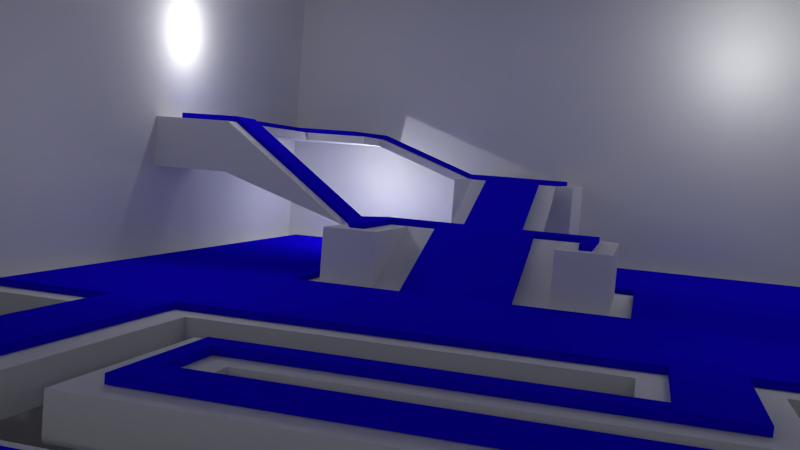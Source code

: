 # Source: test_map2.blend  (saved by Blender 2.74.0; exported with 4.5.12 LTS)
import bpy
from mathutils import Matrix  # noqa: F401  (used for matrix-valued properties, if any)

bpy.ops.wm.read_factory_settings(use_empty=True)
scene = bpy.context.scene
scene.name = 'Scene'

# ---- collections
col_collection_1 = bpy.data.collections.new('Collection 1'); scene.collection.children.link(col_collection_1)

# ---- materials (node trees are filled in below, after node groups)
mat_blue = bpy.data.materials.new('blue')
mat_blue.alpha_threshold = 0.0
mat_blue.use_transparent_shadow = False
mat_blue.diffuse_color = (0.008695, 0.0011, 0.8, 1.0)
mat_blue.roughness = 0.5
mat_blue.specular_intensity = 0.0
mat_wall = bpy.data.materials.new('wall')
mat_wall.alpha_threshold = 0.0
mat_wall.use_transparent_shadow = False
mat_wall.roughness = 0.5
mat_wall.specular_intensity = 0.0
mat_floor = bpy.data.materials.new('floor')
mat_floor.alpha_threshold = 0.0
mat_floor.use_transparent_shadow = False
mat_floor.roughness = 0.5
mat_floor.specular_intensity = 0.1329
mat_material_001 = bpy.data.materials.new('Material.001')
mat_material_001.alpha_threshold = 0.0
mat_material_001.use_transparent_shadow = False
mat_material_001.preview_render_type = 'FLAT'
mat_material_001.diffuse_color = (0.0, 0.0, 0.0, 1.0)
mat_material_001.roughness = 0.5
mat_material_001.specular_intensity = 0.0

# ---- material node trees

# ---- world
world_world = bpy.data.worlds.new('World'); scene.world = world_world
world_world.color = (0.05088, 0.05088, 0.05088)
world_world.use_sun_shadow = False
world_world.sun_shadow_jitter_overblur = 0.0
world_world.cycles.sampling_method = 'MANUAL'
world_world.cycles.sample_map_resolution = 256

# ---- cameras
cam_camera = bpy.data.cameras.new('Camera')
cam_camera.clip_end = 100.0
cam_camera.lens = 35.0
cam_camera.sensor_width = 32.0
cam_camera.sensor_height = 18.0
cam_camera.ortho_scale = 7.314
cam_camera.dof.focus_distance = 0.0
cam_camera.dof.aperture_fstop = 128.0

# ---- lights
light_lamp_012 = bpy.data.lights.new('Lamp.012', 'POINT')
light_lamp_012.transmission_factor = 0.0
light_lamp_012.cutoff_distance = 30.0
light_lamp_012.energy = 299.0
light_lamp_012.shadow_buffer_clip_start = 1.001
light_lamp_012.shadow_soft_size = 0.1
light_lamp_012.shadow_maximum_resolution = 0.006
light_lamp_012.use_absolute_resolution = True
light_lamp_012.cycles.use_multiple_importance_sampling = False
light_lamp_011 = bpy.data.lights.new('Lamp.011', 'POINT')
light_lamp_011.transmission_factor = 0.0
light_lamp_011.cutoff_distance = 30.0
light_lamp_011.energy = 299.0
light_lamp_011.shadow_buffer_clip_start = 1.001
light_lamp_011.shadow_soft_size = 0.1
light_lamp_011.shadow_maximum_resolution = 0.006
light_lamp_011.use_absolute_resolution = True
light_lamp_011.cycles.use_multiple_importance_sampling = False
light_lamp_009 = bpy.data.lights.new('Lamp.009', 'POINT')
light_lamp_009.transmission_factor = 0.0
light_lamp_009.cutoff_distance = 30.0
light_lamp_009.energy = 299.0
light_lamp_009.shadow_buffer_clip_start = 1.001
light_lamp_009.shadow_soft_size = 0.1
light_lamp_009.shadow_maximum_resolution = 0.006
light_lamp_009.use_absolute_resolution = True
light_lamp_009.cycles.use_multiple_importance_sampling = False
light_lamp_005 = bpy.data.lights.new('Lamp.005', 'POINT')
light_lamp_005.transmission_factor = 0.0
light_lamp_005.cutoff_distance = 30.0
light_lamp_005.energy = 100.0
light_lamp_005.shadow_buffer_clip_start = 1.001
light_lamp_005.shadow_soft_size = 0.1
light_lamp_005.shadow_maximum_resolution = 0.006
light_lamp_005.use_absolute_resolution = True
light_lamp_005.cycles.use_multiple_importance_sampling = False
light_lamp_004 = bpy.data.lights.new('Lamp.004', 'POINT')
light_lamp_004.transmission_factor = 0.0
light_lamp_004.cutoff_distance = 30.0
light_lamp_004.energy = 100.0
light_lamp_004.shadow_buffer_clip_start = 1.001
light_lamp_004.shadow_soft_size = 0.1
light_lamp_004.shadow_maximum_resolution = 0.006
light_lamp_004.use_absolute_resolution = True
light_lamp_004.cycles.use_multiple_importance_sampling = False
light_lamp_001 = bpy.data.lights.new('Lamp.001', 'POINT')
light_lamp_001.transmission_factor = 0.0
light_lamp_001.cutoff_distance = 30.0
light_lamp_001.energy = 299.0
light_lamp_001.shadow_buffer_clip_start = 1.001
light_lamp_001.shadow_soft_size = 0.1
light_lamp_001.shadow_maximum_resolution = 0.006
light_lamp_001.use_absolute_resolution = True
light_lamp_001.cycles.use_multiple_importance_sampling = False
light_lamp = bpy.data.lights.new('Lamp', 'POINT')
light_lamp.transmission_factor = 0.0
light_lamp.cutoff_distance = 30.0
light_lamp.energy = 299.0
light_lamp.shadow_buffer_clip_start = 1.001
light_lamp.shadow_soft_size = 0.1
light_lamp.shadow_maximum_resolution = 0.006
light_lamp.use_absolute_resolution = True
light_lamp.cycles.use_multiple_importance_sampling = False

# ---- meshes
me_test_map2_001 = bpy.data.meshes.new('Test Map2.001')
me_test_map2_001.from_pydata([(59.2, 29.2, 6.564), (59.2, 24.25, 6.564), (9.501, 0.8, 0.3542), (0.8, 0.8, 0.3542), (15.23, 0.8, 0.3542), (21.28, 0.8, 0.3542), (34.04, 0.8, 0.3542), (59.2, 0.8, 0.3542), (0.8, 29.2, 0.3542), (52.58, 13.51, 0.3542), (49.89, 17.63, 0.3542), (49.89, 13.51, 0.3542), (52.58, 17.63, 0.3542), (15.23, 13.71, 0.3542), (9.501, 13.71, 0.3542), (9.501, 15.71, 0.3542), (15.23, 15.71, 0.3542), (30.09, 8.246, 0.3542), (34.04, 8.246, 0.3542), (30.1, 18.92, 0.3542), (30.1, 19.48, 0.3542), (25.73, 19.48, 0.3542), (25.73, 18.92, 0.3542), (25.73, 8.246, 0.3542), (21.28, 8.246, 0.3542), (34.04, 22.7, 0.3542), (21.28, 22.7, 0.3542), (21.28, 24.99, 0.3542), (34.04, 24.99, 0.3542), (29.3, 6.303, 0.3542), (29.3, 8.246, 0.3542), (34.04, 6.303, 0.3542), (26.95, 6.303, 0.3542), (21.28, 6.303, 0.3542), (26.95, 8.246, 0.3542), (26.95, 18.92, 0.3542), (43.08, 11.44, 2.631), (41.48, 9.347, 0.3542), (43.08, 10.95, 2.631), (41.48, 13.55, 0.3542), (46.93, 11.44, 2.631), (43.08, 20.37, 2.631), (41.48, 17.71, 0.3542), (43.08, 19.79, 2.631), (41.48, 21.97, 0.3542), (46.95, 21.17, 2.631), (49.89, 21.97, 0.3542), (48.28, 20.37, 2.631), (48.28, 10.95, 2.631), (49.89, 9.347, 0.3542), (46.93, 19.79, 2.631), (48.28, 16.83, 2.631), (45.14, 21.17, 2.631), (53.38, 14.3, 4.791), (48.28, 14.3, 2.631), (53.38, 16.83, 4.791), (54.19, 13.45, 4.791), (59.2, 13.45, 4.791), (52.58, 11.85, 0.3542), (59.2, 11.85, 0.3542), (46.95, 27.39, 6.564), (45.14, 29.22, 6.564), (45.14, 27.39, 6.564), (54.19, 17.71, 4.791), (56.94, 18.5, 4.791), (57.54, 18.5, 4.791), (59.2, 17.71, 4.791), (57.54, 23.45, 6.564), (54.18, 27.39, 6.564), (56.94, 23.45, 6.564), (29.3, 18.92, 0.3542), (54.18, 24.25, 6.564), (52.58, 19.31, 0.3542), (54.18, 29.2, 6.564), (34.04, 29.2, 0.3542), (21.28, 29.2, 0.3542), (15.23, 29.2, 0.3542), (47.74, 29.2, 0.3542), (59.2, 29.2, 0.3542), (59.2, 19.31, 0.3542), (9.501, 29.2, 0.3542), (34.04, 6.301, 0.5906), (41.48, 9.345, 0.5906), (41.48, 21.96, 0.5906), (34.04, 29.2, 0.5906), (46.92, 11.44, 2.867), (41.48, 17.7, 0.5906), (49.88, 21.96, 0.5906), (52.57, 19.31, 0.5906), (59.2, 13.45, 5.027), (59.2, 17.71, 5.027), (41.48, 13.55, 0.5906), (57.53, 18.5, 5.027), (49.88, 9.345, 0.5906), (52.57, 11.84, 0.5906), (52.57, 17.63, 0.5906), (34.04, 24.98, 0.5906), (30.09, 19.48, 0.5906), (26.95, 18.92, 0.5906), (21.28, 22.7, 0.5906), (21.28, 24.98, 0.5906), (25.73, 18.92, 0.5906), (26.95, 8.244, 0.5906), (9.501, 15.71, 0.5906), (15.23, 15.71, 0.5906), (29.3, 8.244, 0.5906), (56.93, 23.45, 6.801), (59.19, 29.2, 0.5906), (15.23, 0.7979, 0.5906), (21.28, 0.7979, 0.5906), (48.27, 16.83, 2.867), (53.37, 14.3, 5.027), (25.73, 8.244, 0.5906), (26.95, 6.301, 0.5906), (34.04, 0.7979, 0.5906), (43.07, 10.95, 2.867), (48.28, 10.95, 2.867), (0.7936, 29.2, 0.5906), (49.88, 13.51, 0.5906), (59.19, 11.84, 0.5906), (0.7936, 0.7979, 0.5906), (9.501, 13.7, 0.5906), (59.19, 29.2, 6.801), (54.18, 29.2, 6.801), (59.19, 0.7979, 0.5906), (30.09, 8.244, 0.5906), (30.09, 18.92, 0.5906), (46.92, 19.79, 2.867), (45.13, 21.16, 2.867), (59.19, 19.31, 0.5906), (46.95, 21.16, 2.867), (56.93, 18.5, 5.027), (48.27, 14.3, 2.867), (54.19, 13.45, 5.027), (21.28, 8.244, 0.5906), (21.28, 6.301, 0.5906), (34.04, 8.244, 0.5906), (34.04, 22.7, 0.5906), (25.73, 19.48, 0.5906), (29.3, 6.301, 0.5906), (15.23, 13.7, 0.5906), (49.88, 17.63, 0.5906), (9.501, 0.7979, 0.5906), (9.501, 29.2, 0.5906), (47.74, 29.2, 0.5906), (53.37, 16.83, 5.027), (57.53, 23.45, 6.801), (43.07, 20.36, 2.867), (43.07, 19.79, 2.867), (29.3, 18.92, 0.5906), (54.19, 17.71, 5.027), (54.18, 24.25, 6.801), (43.07, 11.44, 2.867), (15.23, 29.2, 0.5906), (45.13, 29.22, 6.801), (45.13, 27.39, 6.801), (46.95, 27.39, 6.801), (52.57, 13.51, 0.5906), (59.19, 24.25, 6.801), (21.28, 29.2, 0.5906), (54.18, 27.39, 6.801), (48.28, 20.36, 2.867), (46.83, 17.7, 2.862), (46.84, 13.55, 2.625), (46.84, 17.7, 2.625), (46.83, 13.55, 2.862), (45.13, 26.59, 6.8), (45.41, 26.59, 6.562), (46.95, 26.59, 6.8), (45.14, 26.59, 6.562), (45.4, 26.59, 6.8), (46.95, 26.59, 6.562)], [], [(9, 11, 10), (10, 12, 9), (42, 164, 163), (50, 43, 52), (52, 45, 50), (53, 54, 51), (51, 55, 53), (60, 62, 61), (57, 56, 53), (53, 55, 57), (55, 63, 57), (63, 64, 57), (64, 65, 57), (65, 66, 57), (167, 169, 62), (62, 60, 171, 167), (34, 23, 22), (22, 35, 34), (17, 30, 70), (70, 19, 17), (35, 22, 21), (21, 20, 35), (20, 70, 35), (20, 19, 70), (54, 48, 40), (7, 49, 58), (58, 59, 7), (65, 64, 69), (69, 67, 65), (71, 68, 69), (0, 67, 69), (0, 1, 67), (31, 29, 30), (30, 17, 31), (17, 18, 31), (25, 26, 27), (27, 28, 25), (32, 33, 24), (24, 23, 32), (23, 34, 32), (14, 2, 3), (13, 14, 15), (15, 16, 13), (27, 16, 76), (76, 75, 27), (12, 10, 46), (46, 72, 12), (44, 28, 74), (37, 31, 18), (18, 39, 37), (7, 6, 37), (37, 49, 7), (58, 49, 11), (11, 9, 58), (44, 74, 77), (77, 46, 44), (77, 78, 46), (72, 46, 78), (78, 79, 72), (42, 25, 28), (28, 44, 42), (39, 18, 25), (25, 42, 39), (37, 6, 31), (60, 61, 73), (73, 68, 60), (80, 15, 8), (14, 3, 8), (8, 15, 14), (27, 26, 16), (24, 13, 16), (16, 26, 24), (24, 33, 13), (5, 4, 13), (13, 33, 5), (48, 38, 36), (36, 40, 48), (54, 40, 50), (50, 51, 54), (51, 50, 45), (45, 47, 51), (52, 43, 41), (157, 141, 118), (141, 157, 95), (165, 85, 127, 162), (127, 128, 148), (128, 127, 130), (111, 110, 132), (110, 111, 145), (156, 154, 155), (89, 111, 133), (111, 89, 145), (145, 89, 150), (150, 89, 131), (131, 89, 92), (92, 89, 90), (130, 170, 166, 128), (170, 130, 168), (102, 101, 112), (101, 102, 98), (125, 149, 105), (149, 125, 126), (98, 138, 101), (138, 98, 97), (97, 98, 149), (97, 149, 126), (132, 85, 116), (124, 94, 93), (94, 124, 119), (92, 106, 131), (106, 92, 146), (122, 160, 106), (122, 106, 146), (122, 146, 158), (81, 105, 139), (105, 81, 125), (125, 81, 136), (137, 100, 99), (100, 137, 96), (113, 134, 135), (134, 113, 112), (112, 113, 102), (121, 120, 142), (140, 103, 121), (103, 140, 104), (100, 153, 104), (153, 100, 159), (95, 87, 141), (87, 95, 88), (83, 84, 96), (82, 136, 81), (136, 82, 91), (124, 82, 114), (82, 124, 93), (94, 118, 93), (118, 94, 157), (83, 144, 84), (144, 83, 87), (144, 87, 107), (88, 107, 87), (107, 88, 129), (86, 96, 137), (96, 86, 83), (91, 137, 136), (137, 91, 86), (82, 81, 114), (156, 123, 154), (123, 156, 160), (143, 117, 103), (121, 117, 120), (117, 121, 103), (100, 104, 99), (134, 104, 140), (104, 134, 99), (134, 140, 135), (109, 140, 108), (140, 109, 135), (116, 152, 115), (152, 116, 85), (132, 127, 85), (127, 132, 110), (110, 130, 127), (130, 110, 161), (128, 147, 148), (63, 55, 145, 150), (30, 29, 139, 105), (75, 76, 153, 159), (48, 54, 132, 116), (21, 22, 101, 138), (16, 15, 103, 104), (6, 7, 124, 114), (0, 73, 123, 122), (5, 33, 135, 109), (35, 70, 149, 98), (66, 65, 92, 90), (41, 43, 148, 147), (72, 79, 129, 88), (12, 72, 88, 95), (51, 47, 161, 110), (2, 14, 121, 142), (24, 26, 99, 134), (43, 50, 127, 148), (44, 46, 87, 83), (45, 171, 168, 130), (31, 6, 114, 81), (27, 75, 159, 100), (7, 59, 119, 124), (10, 11, 118, 141), (68, 71, 151, 160), (47, 45, 130, 161), (42, 44, 83, 86), (17, 19, 126, 125), (56, 57, 89, 133), (9, 12, 95, 157), (36, 38, 115, 152), (38, 48, 116, 115), (34, 35, 98, 102), (28, 27, 100, 96), (52, 41, 147, 128), (70, 30, 105, 149), (62, 169, 166, 155), (3, 2, 142, 120), (61, 62, 155, 154), (19, 20, 97, 126), (23, 24, 134, 112), (29, 31, 81, 139), (13, 4, 108, 140), (74, 28, 96, 84), (73, 61, 154, 123), (54, 53, 111, 132), (67, 1, 158, 146), (4, 5, 109, 108), (15, 80, 143, 103), (20, 21, 138, 97), (32, 34, 102, 113), (18, 17, 125, 136), (33, 32, 113, 135), (40, 36, 152, 85), (77, 74, 84, 144), (50, 164, 162, 127), (8, 3, 120, 117), (53, 56, 133, 111), (160, 151, 106), (64, 63, 150, 131), (58, 9, 157, 94), (69, 64, 131, 106), (55, 51, 110, 145), (71, 69, 106, 151), (11, 49, 93, 118), (59, 58, 94, 119), (78, 77, 144, 107), (57, 66, 90, 89), (46, 10, 141, 87), (60, 68, 160, 156), (80, 8, 117, 143), (37, 39, 91, 82), (26, 25, 137, 99), (76, 16, 104, 153), (49, 37, 82, 93), (1, 0, 122, 158), (14, 13, 140, 121), (163, 40, 85, 165), (79, 78, 107, 129), (25, 18, 136, 137), (22, 23, 112, 101), (65, 67, 146, 92), (73, 0, 68), (68, 0, 69), (123, 160, 122), (39, 163, 165, 91), (164, 50, 40, 163), (164, 42, 86, 162), (163, 39, 42), (86, 165, 162), (165, 86, 91), (155, 170, 168, 156), (171, 60, 156, 168), (169, 52, 128, 166), (45, 52, 169, 167), (170, 155, 166), (167, 171, 45)])
_uv = me_test_map2_001.uv_layers.new(name='UVMap')
_uv.uv.foreach_set('vector', [14.94, -0.4502, 12.25, -0.4502, 12.25, 2.133, 12.25, 2.133, 14.94, 2.133, 14.94, -0.4502, 7.981, 2.988, 9.363, 2.988, 9.363, 0.8714, 10.75, 2.988, 7.981, 2.988, 9.27, 4.352, 9.27, 4.352, 11.41, 4.352, 10.75, 2.988, 14.94, -0.4502, 12.25, -0.4502, 12.25, 2.133, 12.25, 2.133, 14.94, 2.133, 14.94, -0.4502, 11.41, 7.754, 9.27, 7.754, 9.27, 9.892, 19.1, -0.9897, 14.94, -0.9897, 14.94, -0.4502, 14.94, -0.4502, 14.94, 2.133, 19.1, -0.9897, 14.94, 2.133, 14.94, 2.686, 19.1, -0.9897, 14.94, 2.686, 16.67, 2.686, 19.1, -0.9897, 16.67, 2.686, 18.06, 2.686, 19.1, -0.9897, 18.06, 2.686, 19.1, 2.686, 19.1, -0.9897, 9.591, 7.244, 9.27, 7.244, 9.27, 7.754, 9.27, 7.754, 11.41, 7.754, 11.41, 7.244, 9.591, 7.244, -1.125, -3.241, -2.901, -3.241, -2.901, 2.44, -2.901, 2.44, -1.125, 2.44, -1.125, -3.241, 0.843, -3.241, -0.6545, -3.241, -0.6545, 2.44, -0.6545, 2.44, 0.843, 2.44, 0.843, -3.241, -1.125, 2.44, -2.901, 2.44, -2.901, 3.801, -2.901, 3.801, 0.843, 3.801, -1.125, 2.44, 0.843, 3.801, -0.6545, 2.44, -1.125, 2.44, 0.843, 3.801, 0.843, 2.44, -0.6545, 2.44, 12.25, -0.4502, 12.25, -2.558, 10.75, -1.245, 19.1, -8.921, 12.25, -2.558, 14.94, -0.9897, 14.94, -0.9897, 19.1, -0.9897, 19.1, -8.921, 18.06, 2.686, 16.67, 2.686, 16.67, 5.782, 16.67, 5.782, 18.06, 5.782, 18.06, 2.686, 14.94, 5.782, 14.94, 7.837, 16.67, 5.782, 19.1, 9.892, 18.06, 5.782, 16.67, 5.782, 19.1, 9.892, 19.1, 5.782, 18.06, 5.782, 2.313, -5.48, -0.6545, -5.48, -0.6545, -3.241, -0.6545, -3.241, 0.843, -3.241, 2.313, -5.48, 0.843, -3.241, 2.313, -3.241, 2.313, -5.48, 2.313, 4.807, -4.685, 4.807, -4.685, 7.258, -4.685, 7.258, 2.313, 7.258, 2.313, 4.807, -1.125, -5.48, -4.685, -5.48, -4.685, -3.241, -4.685, -3.241, -2.901, -3.241, -1.125, -5.48, -2.901, -3.241, -1.125, -3.241, -1.125, -5.48, -12.07, -0.8257, -12.07, -8.921, -18.53, -8.921, -9.485, -0.8257, -12.07, -0.8257, -12.07, 1.413, -12.07, 1.413, -9.485, 1.413, -9.485, -0.8257, -4.685, 7.258, -9.485, 1.413, -9.485, 9.892, -9.485, 9.892, -4.685, 9.892, -4.685, 7.258, 14.94, 2.133, 12.25, 2.133, 12.25, 4.352, 12.25, 4.352, 14.94, 2.686, 14.94, 2.133, 7.981, 4.352, 2.313, 7.258, 2.313, 9.892, 7.981, -2.558, 2.313, -5.48, 2.313, -3.241, 2.313, -3.241, 7.981, -1.245, 7.981, -2.558, 19.1, -8.921, 2.313, -8.921, 7.981, -2.558, 7.981, -2.558, 12.25, -2.558, 19.1, -8.921, 14.94, -0.9897, 12.25, -2.558, 12.25, -0.4502, 12.25, -0.4502, 14.94, -0.4502, 14.94, -0.9897, 7.981, 4.352, 2.313, 9.892, 11.41, 9.892, 11.41, 9.892, 12.25, 4.352, 7.981, 4.352, 11.41, 9.892, 19.1, 9.892, 12.25, 4.352, 14.94, 2.686, 12.25, 4.352, 19.1, 9.892, 19.1, 9.892, 19.1, 2.686, 14.94, 2.686, 7.981, 2.988, 2.313, 4.807, 2.313, 7.258, 2.313, 7.258, 7.981, 4.352, 7.981, 2.988, 7.981, -1.245, 2.313, -3.241, 2.313, 4.807, 2.313, 4.807, 7.981, 2.988, 7.981, -1.245, 7.981, -2.558, 2.313, -8.921, 2.313, -5.48, 11.41, 7.754, 9.27, 9.892, 14.94, 9.892, 14.94, 9.892, 14.94, 7.754, 11.41, 7.754, -12.07, 9.892, -12.07, 1.413, -18.53, 9.892, -12.07, -0.8257, -18.53, -8.921, -18.53, 9.892, -18.53, 9.892, -12.07, 1.413, -12.07, -0.8257, -4.685, 7.258, -4.685, 4.807, -9.485, 1.413, -4.685, -3.241, -9.485, -0.8257, -9.485, 1.413, -9.485, 1.413, -4.685, 4.807, -4.685, -3.241, -4.685, -3.241, -4.685, -5.48, -9.485, -0.8257, -4.685, -8.921, -9.485, -8.921, -9.485, -0.8257, -9.485, -0.8257, -4.685, -5.48, -4.685, -8.921, 12.25, -2.558, 7.981, -2.558, 7.981, -1.245, 7.981, -1.245, 10.75, -1.245, 12.25, -2.558, 12.25, -0.4502, 10.75, -1.245, 10.75, 2.988, 10.75, 2.988, 12.25, 2.133, 12.25, -0.4502, 12.25, 2.133, 10.75, 2.988, 11.41, 4.352, 11.41, 4.352, 12.25, 4.352, 12.25, 2.133, 9.27, 4.352, 7.981, 2.988, 7.981, 4.352, 14.94, -0.4502, 12.25, 2.133, 12.25, -0.4502, 12.25, 2.133, 14.94, -0.4502, 14.94, 2.133, 9.363, 0.8714, 10.75, -1.245, 10.75, 2.988, 9.363, 2.988, 10.75, 2.988, 9.27, 4.352, 7.981, 2.988, 9.27, 4.352, 10.75, 2.988, 11.41, 4.352, 14.94, -0.4502, 12.25, 2.133, 12.25, -0.4502, 12.25, 2.133, 14.94, -0.4502, 14.94, 2.133, 11.41, 7.754, 9.27, 9.892, 9.27, 7.754, 19.1, -0.9897, 14.94, -0.4502, 14.94, -0.9897, 14.94, -0.4502, 19.1, -0.9897, 14.94, 2.133, 14.94, 2.133, 19.1, -0.9897, 14.94, 2.686, 14.94, 2.686, 19.1, -0.9897, 16.67, 2.686, 16.67, 2.686, 19.1, -0.9897, 18.06, 2.686, 18.06, 2.686, 19.1, -0.9897, 19.1, 2.686, 11.41, 4.352, 9.59, 7.245, 9.27, 7.245, 9.27, 4.352, 9.59, 7.245, 11.41, 4.352, 11.41, 7.245, -1.125, -3.241, -2.901, 2.44, -2.901, -3.241, -2.901, 2.44, -1.125, -3.241, -1.125, 2.44, 0.843, -3.241, -0.6545, 2.44, -0.6545, -3.241, -0.6545, 2.44, 0.843, -3.241, 0.843, 2.44, -1.125, 2.44, -2.901, 3.801, -2.901, 2.44, -2.901, 3.801, -1.125, 2.44, 0.843, 3.801, 0.843, 3.801, -1.125, 2.44, -0.6545, 2.44, 0.843, 3.801, -0.6545, 2.44, 0.843, 2.44, 12.25, -0.4502, 10.75, -1.245, 12.25, -2.558, 19.1, -8.921, 14.94, -0.9897, 12.25, -2.558, 14.94, -0.9897, 19.1, -8.921, 19.1, -0.9897, 18.06, 2.686, 16.67, 5.782, 16.67, 2.686, 16.67, 5.782, 18.06, 2.686, 18.06, 5.782, 19.1, 9.892, 14.94, 7.837, 16.67, 5.782, 19.1, 9.892, 16.67, 5.782, 18.06, 5.782, 19.1, 9.892, 18.06, 5.782, 19.1, 5.782, 2.313, -5.48, -0.6545, -3.241, -0.6545, -5.48, -0.6545, -3.241, 2.313, -5.48, 0.843, -3.241, 0.843, -3.241, 2.313, -5.48, 2.313, -3.241, 2.313, 4.807, -4.685, 7.258, -4.685, 4.807, -4.685, 7.258, 2.313, 4.807, 2.313, 7.258, -1.125, -5.48, -4.685, -3.241, -4.685, -5.48, -4.685, -3.241, -1.125, -5.48, -2.901, -3.241, -2.901, -3.241, -1.125, -5.48, -1.125, -3.241, -12.07, -0.8257, -18.53, -8.921, -12.07, -8.921, -9.485, -0.8257, -12.07, 1.413, -12.07, -0.8257, -12.07, 1.413, -9.485, -0.8257, -9.485, 1.413, -4.685, 7.258, -9.485, 9.892, -9.485, 1.413, -9.485, 9.892, -4.685, 7.258, -4.685, 9.892, 14.94, 2.133, 12.25, 4.352, 12.25, 2.133, 12.25, 4.352, 14.94, 2.133, 14.94, 2.686, 7.981, 4.352, 2.313, 9.892, 2.313, 7.258, 7.981, -2.558, 2.313, -3.241, 2.313, -5.48, 2.313, -3.241, 7.981, -2.558, 7.981, -1.245, 19.1, -8.921, 7.981, -2.558, 2.313, -8.921, 7.981, -2.558, 19.1, -8.921, 12.25, -2.558, 14.94, -0.9897, 12.25, -0.4502, 12.25, -2.558, 12.25, -0.4502, 14.94, -0.9897, 14.94, -0.4502, 7.981, 4.352, 11.41, 9.892, 2.313, 9.892, 11.41, 9.892, 7.981, 4.352, 12.25, 4.352, 11.41, 9.892, 12.25, 4.352, 19.1, 9.892, 14.94, 2.686, 19.1, 9.892, 12.25, 4.352, 19.1, 9.892, 14.94, 2.686, 19.1, 2.686, 7.981, 2.988, 2.313, 7.258, 2.313, 4.807, 2.313, 7.258, 7.981, 2.988, 7.981, 4.352, 7.981, -1.245, 2.313, 4.807, 2.313, -3.241, 2.313, 4.807, 7.981, -1.245, 7.981, 2.988, 7.981, -2.558, 2.313, -5.48, 2.313, -8.921, 11.41, 7.754, 14.94, 9.892, 9.27, 9.892, 14.94, 9.892, 11.41, 7.754, 14.94, 7.754, -12.07, 9.892, -18.53, 9.892, -12.07, 1.413, -12.07, -0.8257, -18.53, 9.892, -18.53, -8.921, -18.53, 9.892, -12.07, -0.8257, -12.07, 1.413, -4.685, 7.258, -9.485, 1.413, -4.685, 4.807, -4.685, -3.241, -9.485, 1.413, -9.485, -0.8257, -9.485, 1.413, -4.685, -3.241, -4.685, 4.807, -4.685, -3.241, -9.485, -0.8257, -4.685, -5.48, -4.685, -8.921, -9.485, -0.8257, -9.485, -8.921, -9.485, -0.8257, -4.685, -8.921, -4.685, -5.48, 12.25, -2.558, 7.981, -1.245, 7.981, -2.558, 7.981, -1.245, 12.25, -2.558, 10.75, -1.245, 12.25, -0.4502, 10.75, 2.988, 10.75, -1.245, 10.75, 2.988, 12.25, -0.4502, 12.25, 2.133, 12.25, 2.133, 11.41, 4.352, 10.75, 2.988, 11.41, 4.352, 12.25, 2.133, 12.25, 4.352, 9.27, 4.352, 7.981, 4.352, 7.981, 2.988, 14.94, 2.686, 14.94, 2.133, 14.94, 2.133, 14.94, 2.686, -0.6545, -3.241, -0.6545, -5.48, -0.6545, -5.48, -0.6545, -3.241, -4.685, 9.892, -9.485, 9.892, -9.485, 9.892, -4.685, 9.892, 12.25, -2.558, 12.25, -0.4502, 12.25, -0.4502, 12.25, -2.558, -2.901, 3.801, -2.901, 2.44, -2.901, 2.44, -2.901, 3.801, -9.485, 1.413, -12.07, 1.413, -12.07, 1.413, -9.485, 1.413, 2.313, -8.921, 19.1, -8.921, 19.1, -8.921, 2.313, -8.921, 19.1, 9.892, 14.94, 9.892, 14.94, 9.892, 19.1, 9.892, -4.685, -8.921, -4.685, -5.48, -4.685, -5.48, -4.685, -8.921, -1.125, 2.44, -0.6545, 2.44, -0.6545, 2.44, -1.125, 2.44, 19.1, 2.686, 18.06, 2.686, 18.06, 2.686, 19.1, 2.686, 7.981, 4.352, 7.981, 2.988, 7.981, 2.988, 7.981, 4.352, 14.94, 2.686, 19.1, 2.686, 19.1, 2.686, 14.94, 2.686, 14.94, 2.133, 14.94, 2.686, 14.94, 2.686, 14.94, 2.133, 12.25, 2.133, 12.25, 4.352, 12.25, 4.352, 12.25, 2.133, -12.07, -8.921, -12.07, -0.8257, -12.07, -0.8257, -12.07, -8.921, -4.685, -3.241, -4.685, 4.807, -4.685, 4.807, -4.685, -3.241, 7.981, 2.988, 10.75, 2.988, 10.75, 2.988, 7.981, 2.988, 7.981, 4.352, 12.25, 4.352, 12.25, 4.352, 7.981, 4.352, 11.41, 4.352, 11.41, 7.244, 11.41, 7.245, 11.41, 4.352, 2.313, -5.48, 2.313, -8.921, 2.313, -8.921, 2.313, -5.48, -4.685, 7.258, -4.685, 9.892, -4.685, 9.892, -4.685, 7.258, 19.1, -8.921, 19.1, -0.9897, 19.1, -0.9897, 19.1, -8.921, 12.25, 2.133, 12.25, -0.4502, 12.25, -0.4502, 12.25, 2.133, 14.94, 7.837, 14.94, 5.782, 14.94, 5.782, 14.94, 7.837, 12.25, 4.352, 11.41, 4.352, 11.41, 4.352, 12.25, 4.352, 7.981, 2.988, 7.981, 4.352, 7.981, 4.352, 7.981, 2.988, 0.843, -3.241, 0.843, 2.44, 0.843, 2.44, 0.843, -3.241, 14.94, -0.9897, 19.1, -0.9897, 19.1, -0.9897, 14.94, -0.9897, 14.94, -0.4502, 14.94, 2.133, 14.94, 2.133, 14.94, -0.4502, 7.981, -1.245, 7.981, -2.558, 7.981, -2.558, 7.981, -1.245, 7.981, -2.558, 12.25, -2.558, 12.25, -2.558, 7.981, -2.558, -1.125, -3.241, -1.125, 2.44, -1.125, 2.44, -1.125, -3.241, 2.313, 7.258, -4.685, 7.258, -4.685, 7.258, 2.313, 7.258, 9.27, 4.352, 7.981, 4.352, 7.981, 4.352, 9.27, 4.352, -0.6545, 2.44, -0.6545, -3.241, -0.6545, -3.241, -0.6545, 2.44, 9.27, 7.754, 9.27, 7.244, 9.27, 7.245, 9.27, 7.754, -18.53, -8.921, -12.07, -8.921, -12.07, -8.921, -18.53, -8.921, 9.27, 9.892, 9.27, 7.754, 9.27, 7.754, 9.27, 9.892, 0.843, 2.44, 0.843, 3.801, 0.843, 3.801, 0.843, 2.44, -2.901, -3.241, -4.685, -3.241, -4.685, -3.241, -2.901, -3.241, -0.6545, -5.48, 2.313, -5.48, 2.313, -5.48, -0.6545, -5.48, -9.485, -0.8257, -9.485, -8.921, -9.485, -8.921, -9.485, -0.8257, 2.313, 9.892, 2.313, 7.258, 2.313, 7.258, 2.313, 9.892, 14.94, 9.892, 9.27, 9.892, 9.27, 9.892, 14.94, 9.892, 12.25, -0.4502, 14.94, -0.4502, 14.94, -0.4502, 12.25, -0.4502, 18.06, 5.782, 19.1, 5.782, 19.1, 5.782, 18.06, 5.782, -9.485, -8.921, -4.685, -8.921, -4.685, -8.921, -9.485, -8.921, -12.07, 1.413, -12.07, 9.892, -12.07, 9.892, -12.07, 1.413, 0.843, 3.801, -2.901, 3.801, -2.901, 3.801, 0.843, 3.801, -1.125, -5.48, -1.125, -3.241, -1.125, -3.241, -1.125, -5.48, 2.313, -3.241, 0.843, -3.241, 0.843, -3.241, 2.313, -3.241, -4.685, -5.48, -1.125, -5.48, -1.125, -5.48, -4.685, -5.48, 10.75, -1.245, 7.981, -1.245, 7.981, -1.245, 10.75, -1.245, 11.41, 9.892, 2.313, 9.892, 2.313, 9.892, 11.41, 9.892, 10.75, 2.988, 9.363, 2.988, 9.363, 2.988, 10.75, 2.988, -18.53, 9.892, -18.53, -8.921, -18.53, -8.921, -18.53, 9.892, 14.94, -0.4502, 14.94, -0.9897, 14.94, -0.9897, 14.94, -0.4502, 14.94, 7.837, 14.94, 5.782, 16.67, 5.782, 16.67, 2.686, 14.94, 2.686, 14.94, 2.686, 16.67, 2.686, 14.94, -0.9897, 14.94, -0.4502, 14.94, -0.4502, 14.94, -0.9897, 16.67, 5.782, 16.67, 2.686, 16.67, 2.686, 16.67, 5.782, 14.94, 2.133, 12.25, 2.133, 12.25, 2.133, 14.94, 2.133, 14.94, 5.782, 16.67, 5.782, 16.67, 5.782, 14.94, 5.782, 12.25, -0.4502, 12.25, -2.558, 12.25, -2.558, 12.25, -0.4502, 19.1, -0.9897, 14.94, -0.9897, 14.94, -0.9897, 19.1, -0.9897, 19.1, 9.892, 11.41, 9.892, 11.41, 9.892, 19.1, 9.892, 19.1, -0.9897, 19.1, 2.686, 19.1, 2.686, 19.1, -0.9897, 12.25, 4.352, 12.25, 2.133, 12.25, 2.133, 12.25, 4.352, 11.41, 7.754, 14.94, 7.754, 14.94, 7.754, 11.41, 7.754, -12.07, 9.892, -18.53, 9.892, -18.53, 9.892, -12.07, 9.892, 7.981, -2.558, 7.981, -1.245, 7.981, -1.245, 7.981, -2.558, -4.685, 4.807, 2.313, 4.807, 2.313, 4.807, -4.685, 4.807, -9.485, 9.892, -9.485, 1.413, -9.485, 1.413, -9.485, 9.892, 12.25, -2.558, 7.981, -2.558, 7.981, -2.558, 12.25, -2.558, 19.1, 5.782, 19.1, 9.892, 19.1, 9.892, 19.1, 5.782, -12.07, -0.8257, -9.485, -0.8257, -9.485, -0.8257, -12.07, -0.8257, 9.363, -1.245, 10.75, -1.245, 10.75, -1.245, 9.363, -1.245, 19.1, 2.686, 19.1, 9.892, 19.1, 9.892, 19.1, 2.686, 2.313, 4.807, 2.313, -3.241, 2.313, -3.241, 2.313, 4.807, -2.901, 2.44, -2.901, -3.241, -2.901, -3.241, -2.901, 2.44, 18.06, 2.686, 18.06, 5.782, 18.06, 5.782, 18.06, 2.686, 14.94, 9.892, 19.1, 9.892, 14.94, 7.837, 14.94, 7.837, 19.1, 9.892, 16.67, 5.782, 14.94, 9.892, 14.94, 7.837, 19.1, 9.892, 7.981, -1.245, 9.363, -1.245, 9.363, -1.245, 7.981, -1.245, 9.363, 2.988, 10.75, 2.988, 10.75, -1.245, 9.363, 0.8714, 9.363, 2.988, 7.981, 2.988, 7.981, 2.988, 9.363, 2.988, 9.363, -1.245, 7.981, -1.245, 7.981, 2.988, 7.981, 2.988, 9.363, 0.8714, 9.363, 2.988, 9.363, 0.8714, 7.981, 2.988, 7.981, -1.245, 9.27, 7.754, 9.59, 7.245, 11.41, 7.245, 11.41, 7.754, 11.41, 7.244, 11.41, 7.754, 11.41, 7.754, 11.41, 7.245, 9.27, 7.244, 9.27, 4.352, 9.27, 4.352, 9.27, 7.245, 11.41, 4.352, 9.27, 4.352, 9.27, 7.244, 9.591, 7.244, 9.59, 7.245, 9.27, 7.754, 9.27, 7.245, 9.591, 7.244, 11.41, 7.244, 11.41, 4.352])
me_test_map2_001.materials.append(mat_blue)
me_test_map2_001.use_remesh_preserve_volume = False
me_test_map2_001.use_remesh_preserve_attributes = False
me_test_map2_001.use_mirror_vertex_groups = False
me_test_map2_001.update()
me_test_map2 = bpy.data.meshes.new('Test Map2')
me_test_map2.from_pydata([(60.0, 0.0, 15.0), (0.0, 30.0, 15.0), (0.0, 0.0, 15.0), (60.0, 30.0, 15.0), (60.0, 30.0, 6.21), (60.0, 23.45, 6.21), (10.31, 0.0, 0.0), (0.0, 0.0, 0.0), (14.42, 0.0, 0.0), (22.08, 0.0, 0.0), (33.24, 0.0, 0.0), (60.0, 0.0, 3.61e-16), (0.0, 30.0, 0.0), (53.38, 13.51, -1.325e-17), (49.09, 17.63, 0.0), (49.09, 13.51, 0.0), (53.38, 17.63, -1.533e-16), (14.42, 0.0, -50.0), (10.31, 30.0, -50.0), (10.31, 0.0, -50.0), (14.42, 30.0, -50.0), (14.42, 12.91, 0.0), (10.31, 12.91, -1.763), (14.42, 12.91, -1.763), (10.31, 12.91, 0.0), (14.42, 0.0, -1.763), (10.31, 16.48, 0.0), (14.42, 16.48, -1.763), (10.31, 16.48, -1.763), (14.42, 16.48, 0.0), (10.31, 0.0, -1.763), (33.24, 21.89, -50.0), (22.08, 25.8, -50.0), (22.08, 21.89, -50.0), (33.24, 25.8, -50.0), (30.89, 9.057, 0.0), (33.24, 9.057, -1.095), (30.89, 9.057, -1.095), (33.24, 9.057, 0.0), (30.89, 20.29, -1.095), (30.89, 18.12, 0.0), (30.89, 18.12, -1.095), (30.89, 20.29, 0.0), (24.92, 20.29, 0.0), (24.92, 20.29, -1.095), (24.92, 18.12, 0.0), (24.92, 9.057, -1.095), (24.92, 9.057, 0.0), (24.92, 18.12, -1.095), (22.08, 9.057, 0.0), (22.08, 9.057, -1.095), (33.24, 21.89, 0.0), (22.08, 21.89, -1.095), (33.24, 21.89, -1.095), (22.08, 21.89, 0.0), (22.08, 25.8, 0.0), (33.24, 25.8, -1.095), (22.08, 25.8, -1.095), (33.24, 25.8, 0.0), (28.51, 5.487, 0.0), (28.51, 9.057, -1.095), (28.51, 5.487, -1.095), (28.51, 9.057, 0.0), (33.24, 5.487, 0.0), (33.24, 5.487, -1.095), (27.76, 5.487, 0.0), (22.08, 5.487, -1.095), (27.76, 5.487, -1.095), (22.08, 5.487, 0.0), (27.76, 18.12, -1.095), (27.76, 9.057, 0.0), (27.76, 9.057, -1.095), (27.76, 18.12, 0.0), (42.28, 12.24, 2.299), (42.28, 10.15, 0.0), (42.28, 10.15, 2.299), (42.28, 12.24, 0.0), (46.69, 12.24, 2.299), (42.28, 21.17, 2.299), (42.28, 18.99, 0.0), (42.28, 18.99, 2.299), (42.28, 21.17, 0.0), (47.74, 21.17, 2.299), (49.09, 21.17, 0.0), (49.09, 21.17, 2.299), (49.09, 10.15, 2.299), (49.09, 10.15, 0.0), (46.69, 18.99, 2.299), (49.09, 17.63, 2.299), (49.09, 17.63, 1.923), (53.38, 17.63, 4.103), (49.09, 13.51, 1.923), (53.38, 13.51, 4.103), (44.33, 21.17, 2.299), (53.38, 13.51, 4.459), (49.09, 13.51, 2.299), (53.38, 17.63, 4.459), (53.38, 12.65, 4.459), (60.0, 12.65, 4.459), (53.38, 12.65, 0.0), (60.0, 12.65, 0.0), (47.74, 26.59, 6.21), (44.33, 30.0, 6.21), (44.33, 26.59, 6.21), (53.38, 18.51, 4.459), (56.13, 18.51, 4.459), (58.34, 18.51, 4.459), (60.0, 18.51, 4.459), (56.13, 18.51, 4.089), (58.34, 23.45, 5.84), (60.0, 23.45, 5.84), (58.34, 23.45, 6.21), (44.33, 26.59, 4.05), (44.33, 30.0, 4.05), (47.74, 30.0, 4.05), (47.74, 26.59, 4.05), (47.74, 26.59, 5.84), (47.74, 30.0, 5.84), (53.38, 26.59, 6.21), (53.38, 26.59, 5.84), (53.38, 30.0, 5.84), (56.13, 23.45, 6.21), (56.13, 23.45, 5.84), (58.34, 18.51, 4.089), (28.51, 18.12, -1.095), (28.51, 18.12, 0.0), (53.38, 23.45, 5.84), (53.38, 23.45, 6.21), (33.24, 30.0, -1.095), (22.08, 30.0, -50.0), (33.24, 30.0, -50.0), (22.08, 30.0, -1.095), (53.38, 18.51, -3.61e-16), (53.38, 30.0, 6.21), (22.08, 0.0, -1.095), (33.24, 0.0, -1.095), (33.24, 30.0, 0.0), (14.42, 30.0, -1.763), (10.31, 30.0, -1.763), (22.08, 30.0, 0.0), (33.24, 0.0, -50.0), (22.08, 0.0, -50.0), (14.42, 30.0, 0.0), (47.74, 30.0, 0.0), (60.0, 30.0, -1.275e-15), (60.0, 18.51, -3.61e-16), (60.0, 30.0, 5.84), (10.31, 30.0, 0.0), (22.08, 5.487, -50.0), (33.24, 5.487, -50.0), (22.08, 9.057, -50.0), (33.24, 9.057, -50.0)], [], [(0, 2, 1), (1, 3, 0), (4, 5, 3), (2, 6, 7), (6, 2, 8), (8, 2, 9), (9, 2, 10), (10, 2, 11), (11, 2, 0), (12, 2, 7), (2, 12, 1), (13, 14, 15), (14, 13, 16), (17, 18, 19), (18, 17, 20), (21, 22, 23), (22, 21, 24), (21, 25, 8), (25, 21, 23), (26, 27, 28), (27, 26, 29), (22, 6, 30), (6, 22, 24), (31, 32, 33), (32, 31, 34), (35, 36, 37), (36, 35, 38), (39, 40, 41), (40, 39, 42), (43, 39, 44), (39, 43, 42), (45, 46, 47), (46, 45, 48), (49, 46, 50), (46, 49, 47), (51, 52, 53), (52, 51, 54), (51, 36, 38), (36, 51, 53), (55, 56, 57), (56, 55, 58), (50, 54, 49), (54, 50, 52), (59, 60, 61), (60, 59, 62), (63, 61, 64), (61, 63, 59), (65, 66, 67), (66, 65, 68), (69, 70, 71), (70, 69, 72), (73, 74, 75), (74, 73, 76), (77, 76, 73), (78, 79, 80), (79, 78, 81), (82, 84, 83), (85, 74, 86), (74, 85, 75), (80, 79, 87), (77, 79, 76), (79, 77, 87), (83, 88, 89), (88, 83, 84), (90, 91, 89), (91, 90, 92), (87, 93, 80), (93, 87, 82), (94, 88, 95), (88, 94, 96), (92, 95, 91), (95, 92, 94), (88, 90, 89), (90, 88, 96), (92, 97, 94), (98, 99, 100), (99, 98, 97), (101, 102, 103), (98, 94, 97), (94, 98, 96), (96, 98, 104), (104, 98, 105), (105, 98, 106), (106, 98, 107), (108, 104, 105), (5, 109, 110), (109, 5, 111), (102, 112, 103), (112, 102, 113), (114, 112, 113), (112, 114, 115), (116, 82, 115), (82, 103, 93), (103, 82, 101), (115, 93, 112), (93, 115, 82), (112, 93, 103), (114, 116, 115), (116, 114, 117), (118, 116, 119), (116, 118, 101), (120, 116, 117), (116, 120, 119), (121, 108, 105), (108, 121, 122), (109, 108, 122), (108, 109, 123), (109, 106, 123), (106, 109, 111), (27, 22, 28), (22, 27, 23), (39, 48, 44), (48, 39, 69), (48, 69, 46), (69, 39, 124), (124, 39, 60), (60, 39, 61), (61, 39, 37), (61, 37, 64), (37, 39, 41), (64, 37, 36), (46, 66, 50), (66, 46, 67), (67, 46, 69), (67, 69, 71), (125, 69, 124), (69, 125, 72), (121, 126, 122), (126, 121, 127), (118, 126, 127), (126, 118, 119), (128, 129, 130), (129, 128, 131), (70, 45, 47), (45, 70, 72), (35, 125, 62), (125, 35, 40), (72, 43, 45), (43, 72, 42), (42, 72, 125), (42, 125, 40), (43, 48, 45), (48, 43, 44), (37, 40, 35), (40, 37, 41), (71, 65, 67), (65, 71, 70), (125, 60, 62), (60, 125, 124), (95, 77, 85), (91, 86, 15), (14, 91, 15), (91, 14, 89), (92, 99, 97), (99, 92, 13), (90, 13, 92), (13, 90, 16), (11, 99, 86), (99, 11, 100), (106, 121, 105), (121, 106, 111), (127, 133, 118), (133, 127, 4), (4, 127, 121), (4, 121, 111), (4, 111, 5), (56, 52, 57), (52, 56, 53), (66, 9, 134), (9, 66, 68), (63, 135, 10), (135, 63, 64), (58, 128, 56), (128, 58, 136), (137, 18, 20), (18, 137, 138), (131, 55, 57), (55, 131, 139), (56, 31, 53), (31, 56, 34), (134, 140, 141), (140, 134, 135), (32, 52, 33), (52, 32, 57), (63, 62, 59), (62, 63, 35), (35, 63, 38), (63, 36, 64), (36, 63, 38), (51, 55, 54), (55, 51, 58), (58, 53, 51), (53, 58, 56), (65, 49, 68), (49, 65, 47), (47, 65, 70), (57, 54, 52), (54, 57, 55), (24, 7, 6), (50, 68, 66), (68, 50, 49), (21, 26, 24), (26, 21, 29), (28, 24, 22), (24, 28, 26), (55, 142, 29), (142, 55, 139), (29, 23, 21), (23, 29, 27), (16, 83, 14), (83, 16, 132), (81, 136, 58), (74, 38, 63), (38, 74, 76), (11, 74, 10), (74, 11, 86), (99, 15, 86), (15, 99, 13), (81, 143, 136), (143, 81, 83), (143, 83, 144), (132, 144, 83), (144, 132, 145), (79, 58, 51), (58, 79, 81), (76, 51, 38), (51, 76, 79), (74, 63, 10), (107, 123, 106), (101, 133, 102), (133, 101, 118), (101, 82, 116), (146, 119, 120), (119, 146, 126), (126, 146, 122), (122, 146, 109), (109, 146, 110), (111, 122, 109), (122, 111, 121), (142, 27, 29), (27, 142, 137), (136, 131, 128), (131, 136, 139), (28, 147, 26), (147, 28, 138), (20, 27, 137), (30, 17, 19), (17, 30, 25), (138, 28, 18), (147, 12, 26), (24, 12, 7), (12, 24, 26), (55, 29, 54), (49, 29, 21), (29, 49, 54), (49, 21, 68), (9, 21, 8), (21, 9, 68), (22, 30, 19), (18, 22, 19), (22, 18, 28), (23, 17, 25), (23, 20, 17), (20, 23, 27), (148, 134, 141), (134, 148, 66), (140, 148, 141), (148, 140, 149), (64, 140, 135), (140, 64, 149), (150, 66, 148), (66, 150, 50), (149, 150, 148), (150, 149, 151), (36, 149, 64), (149, 36, 151), (128, 34, 56), (34, 128, 130), (34, 129, 32), (129, 34, 130), (129, 57, 32), (57, 129, 131), (53, 151, 36), (151, 53, 31), (151, 33, 150), (33, 151, 31), (33, 50, 150), (50, 33, 52), (142, 138, 137), (138, 142, 147), (146, 114, 144), (114, 146, 120), (117, 114, 120), (9, 135, 134), (135, 9, 10), (6, 25, 30), (25, 6, 8), (107, 145, 123), (108, 145, 132), (145, 108, 123), (82, 83, 81), (81, 93, 82), (93, 81, 78), (104, 90, 96), (85, 73, 75), (73, 85, 77), (95, 87, 77), (87, 95, 88), (88, 82, 87), (82, 88, 84), (91, 85, 86), (85, 91, 95), (83, 89, 14), (93, 78, 80), (98, 11, 0), (11, 98, 100), (5, 145, 107), (145, 5, 110), (110, 144, 145), (144, 110, 146), (3, 5, 107), (3, 98, 0), (98, 3, 107), (114, 143, 144), (143, 114, 136), (136, 114, 113), (3, 133, 4), (3, 102, 133), (102, 3, 1), (1, 12, 147), (113, 139, 136), (139, 113, 1), (1, 113, 102), (1, 142, 139), (1, 147, 142), (108, 132, 104), (104, 16, 90), (16, 104, 132)])
me_test_map2.polygons.foreach_set('material_index', [0, 0, 0, 0, 0, 0, 0, 0, 0, 0, 0, 1, 1, 2, 2, 0, 0, 0, 0, 0, 0, 0, 0, 2, 2, 0, 0, 0, 0, 0, 0, 0, 0, 0, 0, 0, 0, 0, 0, 0, 0, 0, 0, 0, 0, 0, 0, 0, 0, 0, 0, 0, 0, 0, 0, 0, 0, 0, 0, 0, 1, 1, 0, 0, 0, 0, 1, 1, 1, 1, 0, 0, 0, 0, 0, 0, 0, 1, 1, 1, 1, 1, 1, 1, 0, 0, 0, 0, 0, 0, 0, 0, 1, 1, 0, 0, 0, 0, 0, 0, 0, 0, 0, 0, 0, 0, 0, 0, 0, 0, 0, 0, 0, 0, 0, 0, 0, 0, 0, 0, 0, 0, 0, 0, 0, 0, 0, 0, 0, 0, 0, 0, 0, 1, 1, 1, 1, 1, 1, 1, 1, 0, 0, 0, 0, 0, 0, 0, 0, 1, 0, 0, 0, 0, 0, 0, 0, 1, 1, 1, 1, 0, 1, 1, 1, 1, 0, 0, 0, 0, 0, 0, 0, 0, 0, 0, 0, 0, 0, 0, 0, 0, 0, 0, 1, 1, 1, 0, 0, 1, 1, 0, 0, 1, 1, 1, 0, 0, 1, 0, 0, 1, 1, 0, 0, 1, 1, 0, 0, 1, 1, 1, 1, 1, 1, 1, 1, 1, 1, 1, 1, 1, 1, 1, 1, 1, 1, 1, 0, 1, 1, 0, 0, 0, 0, 0, 0, 0, 0, 0, 0, 0, 0, 0, 0, 0, 0, 0, 0, 1, 1, 1, 1, 1, 1, 1, 1, 1, 0, 0, 0, 0, 0, 0, 0, 0, 2, 2, 0, 0, 0, 0, 2, 2, 0, 0, 0, 0, 2, 2, 0, 0, 0, 0, 2, 2, 0, 0, 0, 0, 0, 0, 0, 0, 0, 0, 0, 0, 0, 0, 0, 0, 0, 0, 1, 1, 1, 1, 1, 1, 0, 0, 0, 1, 0, 0, 0, 0, 0, 0, 0, 0, 0, 0, 0, 0, 0, 0, 0, 0, 0, 0, 0, 0, 0, 0, 0, 0])
_uv = me_test_map2.uv_layers.new(name='UVMap')
_uv.uv.foreach_set('vector', [0.5, 0.5, -29.5, 0.5, -29.5, 15.5, 0.5, 0.5, 30.5, 0.5, 30.5, -14.5, 0.5, 0.605, -2.777, 0.605, 0.5, 5.0, 0.5, 0.0, 5.654, -7.5, 0.5, -7.5, 0.6537, 0.5, -4.5, 8.0, 2.712, 0.5, 0.7119, 0.5, -6.5, 8.0, 4.539, 0.5, 0.5387, 0.5, -10.5, 8.0, 6.119, 0.5, 0.119, 0.5, -16.5, 8.0, 13.5, 0.5, 0.5, 0.5, -29.5, 8.0, 0.5, 8.0, 0.5, 0.5, -14.5, 8.0, -14.5, 0.5, 0.5, 0.0, 15.5, -7.5, 15.5, 0.0, 14.94, -0.4502, 12.25, 2.133, 12.25, -0.4502, 12.25, 2.133, 14.94, -0.4502, 14.94, 2.133, -25.96, -24.37, -32.61, 24.14, -32.61, -24.37, -32.61, 24.14, -25.96, -24.37, -25.96, 24.14, 0.7119, 0.5, -1.346, -0.3814, 0.7119, -0.3814, 0.6537, 0.6186, 2.712, 1.5, 0.6537, 1.5, 0.9543, 0.5, -5.5, -0.3814, -5.5, 0.5, 0.5, 0.6186, 6.954, 1.5, 6.954, 0.6186, 0.6537, 0.5, 2.712, -0.3814, 0.6537, -0.3814, 0.7119, 0.6186, -1.346, 1.5, 0.7119, 1.5, 0.9543, 0.6186, -5.5, 1.5, -5.5, 0.6186, 0.5, 0.5, 6.954, -0.3814, 6.954, 0.5, 0.119, 0.4454, -5.461, 2.399, -5.461, 0.4454, 0.5387, 0.3992, 6.119, -1.555, 6.119, 0.3992, 0.9466, 0.5, 2.119, -0.04761, 0.9466, -0.04761, 0.119, 0.9524, -1.053, 1.5, 0.119, 1.5, 0.6435, 0.9524, -0.4417, 1.5, -0.4417, 0.9524, 0.5583, 0.5, 1.643, -0.04761, 1.643, 0.5, 0.9616, 0.5, 3.947, -0.04761, 0.9616, -0.04761, 0.9466, 0.9524, -2.038, 1.5, 0.9466, 1.5, 0.5583, 0.5, -3.972, -0.04761, -3.972, 0.5, 0.02849, 0.9524, 4.558, 1.5, 4.558, 0.9524, 0.5387, 0.5, 1.962, -0.04761, 0.5387, -0.04761, 0.9616, 0.9524, -0.4613, 1.5, 0.9616, 1.5, 0.119, 0.5, -5.461, -0.04761, 0.119, -0.04761, 0.5387, 0.9524, 6.119, 1.5, 0.5387, 1.5, 0.4454, 0.5, -5.972, -0.04761, -5.972, 0.5, 0.02849, 0.9524, 6.445, 1.5, 6.445, 0.9524, 0.5387, 0.5, 6.119, -0.04761, 0.5387, -0.04761, 0.119, 0.9524, -5.461, 1.5, 0.119, 1.5, 0.02849, 0.9524, 6.445, 1.5, 0.02849, 1.5, 0.4454, 0.5, -5.972, -0.04761, 0.4454, -0.04761, 0.2433, 0.5, 2.028, -0.04761, 0.2433, -0.04761, 0.02849, 0.9524, -1.757, 1.5, 0.02849, 1.5, 0.119, 0.5, -2.247, -0.04761, 0.119, -0.04761, 0.7527, 0.9524, 3.119, 1.5, 0.7527, 1.5, 0.3777, 0.5, -2.461, -0.04761, 0.3777, -0.04761, 0.5387, 0.9524, 3.378, 1.5, 0.5387, 1.5, 0.5583, 0.9524, -3.972, 1.5, -3.972, 0.9524, 0.02849, 0.5, 4.558, -0.04761, 4.558, 0.5, 0.6199, 0.6496, -0.4266, -0.5, -0.4266, 0.6496, 0.5734, 0.5, 1.62, 1.65, 1.62, 0.5, 0.8426, 0.6496, -1.362, -0.5, -1.362, 0.6496, 0.08276, 0.6496, -1.005, -0.5, -1.005, 0.6496, 0.9949, 0.5, 2.083, 1.65, 2.083, 0.5, 0.3709, 0.6496, 1.043, 0.6496, 1.043, -0.5, 0.04262, 0.6496, -3.362, -0.5, 0.04262, -0.5, 0.6376, 0.5, 4.043, 1.65, 0.6376, 1.65, 0.6376, 0.6496, 0.6376, -0.5, 2.843, 0.6496, 10.75, -1.245, 7.981, 2.988, 7.981, -1.245, 7.981, 2.988, 10.75, -1.245, 10.75, 2.988, 0.08276, 0.5, -1.686, 1.65, -1.686, 1.462, 0.3137, 0.6496, 2.083, -0.5, 2.083, 0.6496, 0.1898, 0.3137, -1.957, -1.746, -1.957, 0.3137, 0.04262, 0.2537, 2.19, 2.314, 2.19, 0.2537, 10.75, 2.988, 9.27, 4.352, 7.981, 2.988, 9.27, 4.352, 10.75, 2.988, 11.41, 4.352, 14.94, -0.4502, 12.25, 2.133, 12.25, -0.4502, 12.25, 2.133, 14.94, -0.4502, 14.94, 2.133, 0.1898, 0.5516, -1.957, -0.3504, -1.957, -0.5384, 0.04262, 0.6496, 2.19, 1.552, 2.19, 1.73, 0.04262, 0.6496, 2.19, 1.552, 0.04262, 0.4616, 0.1898, 0.5516, -1.957, -0.3504, 0.1898, 0.7296, 0.2537, 0.5516, -0.1765, 0.7296, 0.2537, 0.7296, 0.5, 0.7296, -2.81, -1.5, 0.5, -1.5, 0.1898, 0.5, 3.5, 2.73, 0.1898, 2.73, 11.41, 7.754, 9.27, 9.892, 9.27, 7.754, 19.1, -0.9897, 14.94, -0.4502, 14.94, -0.9897, 14.94, -0.4502, 19.1, -0.9897, 14.94, 2.133, 14.94, 2.133, 19.1, -0.9897, 14.94, 2.686, 14.94, 2.686, 19.1, -0.9897, 16.67, 2.686, 16.67, 2.686, 19.1, -0.9897, 18.06, 2.686, 18.06, 2.686, 19.1, -0.9897, 19.1, 2.686, 0.5665, 0.5446, -0.8102, 0.7296, 0.5665, 0.7296, 0.5, 0.605, -0.3285, 0.42, 0.5, 0.42, 0.6715, 0.42, 1.5, 0.605, 0.6715, 0.605, 0.5, 0.605, -1.205, -0.475, -1.205, 0.605, 0.795, 0.525, 2.5, 1.605, 2.5, 0.525, 0.3709, 0.5, -1.334, -1.205, -1.334, 0.5, 0.6659, 0.795, 2.371, 2.5, 2.371, 0.795, 0.795, 0.42, -1.917, -1.35, 0.795, -0.475, 11.41, 4.352, 9.27, 7.754, 9.27, 4.352, 9.27, 7.754, 11.41, 4.352, 11.41, 7.754, 0.3709, 0.795, -1.334, -1.917, -1.334, 0.795, 0.6659, 0.08276, 2.371, 2.795, 2.371, 0.08276, 0.795, 0.525, -1.917, -0.3504, 0.795, 1.605, 0.5, 0.525, -1.205, 1.42, -1.205, 0.525, 0.795, 0.42, 2.5, -0.475, 2.5, 0.42, 0.1898, 0.605, -2.629, 0.42, 0.1898, 0.42, 0.3709, 0.42, 3.19, 0.605, 0.3709, 0.605, 0.1898, 0.5, -2.629, -1.205, -2.629, 0.5, 0.3709, 0.795, 3.19, 2.5, 3.19, 0.795, 0.2227, 0.605, -2.246, -0.4554, -2.246, -0.2704, 0.7544, 0.5446, 3.223, 1.605, 3.223, 1.42, 0.6715, 0.2227, -0.4335, -2.246, -0.4335, 0.2227, 0.5665, 0.7544, 1.672, 3.223, 1.672, 0.7544, 0.2227, 0.42, -2.246, -0.2704, -2.246, -0.4554, 0.7544, 0.7296, 3.223, 1.42, 3.223, 1.605, 0.7119, 0.7394, -1.346, -1.046, -1.346, 0.7394, 0.6537, 0.9543, 2.712, 2.739, 2.712, 0.9543, 0.9466, 0.6435, -2.038, -0.4417, -2.038, 0.6435, 0.9616, 0.5583, 3.947, 1.643, 2.378, 0.5583, 0.9616, 0.5583, 2.378, 0.5583, 0.9616, -3.972, 0.3777, 0.5583, 1.947, 1.643, 0.7527, 0.5583, 0.7527, 0.5583, 1.947, 1.643, 0.7527, -3.972, 0.7527, 0.02849, 1.947, 5.643, 0.7527, -1.757, 0.7527, 0.2433, 1.947, 7.643, 1.947, 2.028, 0.7527, 0.2433, 1.947, 2.028, 3.119, 0.2433, 0.9466, 0.02849, 0.9466, 5.643, 0.9466, 4.558, 0.119, 0.2433, -1.053, 2.028, 0.119, 2.028, 0.9616, 0.02849, -0.4613, -1.757, -0.4613, 0.02849, 0.5387, 0.2433, 1.962, 2.028, 3.378, 0.2433, 0.3777, 0.2433, -1.038, 2.028, 0.3777, 6.558, 0.3777, 0.2433, 0.3777, 6.558, 0.3777, 2.028, 0.7527, 0.5, 0.3777, -0.04761, 0.7527, -0.04761, 0.3777, 0.9524, 0.7527, 1.5, 0.3777, 1.5, 0.5665, 0.605, -0.8102, 0.42, 0.5665, 0.42, 0.1898, 0.42, 1.567, 0.605, 0.1898, 0.605, 0.795, 0.605, -0.7773, 0.42, -0.7773, 0.605, 0.2227, 0.42, 1.795, 0.605, 1.795, 0.42, 0.119, 0.9524, -5.461, -23.5, 0.119, -23.5, 0.5387, 0.5, 6.119, 24.95, 0.5387, 24.95, -1.125, -3.241, -2.901, 2.44, -2.901, -3.241, -2.901, 2.44, -1.125, -3.241, -1.125, 2.44, 0.843, -3.241, -0.6545, 2.44, -0.6545, -3.241, -0.6545, 2.44, 0.843, -3.241, 0.843, 2.44, -1.125, 2.44, -2.901, 3.801, -2.901, 2.44, -2.901, 3.801, -1.125, 2.44, 0.843, 3.801, 0.843, 3.801, -1.125, 2.44, -0.6545, 2.44, 0.843, 3.801, -0.6545, 2.44, 0.843, 2.44, 0.6435, 0.5, -0.4417, -0.04761, -0.4417, 0.5, 0.5583, 0.9524, 1.643, 1.5, 1.643, 0.9524, 0.02849, 0.9524, 4.558, 1.5, 0.02849, 1.5, 0.5583, 0.5, -3.972, -0.04761, 0.5583, -0.04761, 0.02849, 0.9524, -1.757, 1.5, -1.757, 0.9524, 0.2433, 0.5, 2.028, -0.04761, 2.028, 0.5, 0.5583, 0.5, -3.972, -0.04761, -3.972, 0.5, 0.02849, 0.9524, 4.558, 1.5, 4.558, 0.9524, 12.25, -0.4502, 10.75, -1.245, 12.25, -2.558, 0.2537, 0.4616, -1.427, -0.5, 0.2537, -0.5, 0.3137, 0.5, -1.746, 1.462, -1.746, 0.5, 0.2537, 0.4616, 2.314, -0.5, 2.314, 0.4616, 0.2537, 0.5516, -0.1765, -1.5, -0.1765, 0.7296, 0.8235, 0.5, 1.254, 2.552, 1.254, 0.5, 0.3137, 0.5516, -1.746, -1.5, -1.746, 0.5516, 0.2537, 0.5, 2.314, 2.552, 2.314, 0.5, 19.1, -8.921, 14.94, -0.9897, 12.25, -2.558, 14.94, -0.9897, 19.1, -8.921, 19.1, -0.9897, 18.06, 2.686, 16.67, 5.782, 16.67, 2.686, 16.67, 5.782, 18.06, 2.686, 18.06, 5.782, 0.1898, 0.2227, 0.1898, 3.5, 0.1898, 1.795, 14.94, 9.892, 14.94, 5.782, 19.1, 9.892, 19.1, 9.892, 14.94, 5.782, 16.67, 5.782, 19.1, 9.892, 16.67, 5.782, 18.06, 5.782, 19.1, 9.892, 18.06, 5.782, 19.1, 5.782, 0.119, 0.3992, -5.461, -1.555, -5.461, 0.3992, 0.5387, 0.4454, 6.119, 2.399, 6.119, 0.4454, 0.2433, 0.9524, -2.5, 1.5, -2.5, 0.9524, 0.5, 0.5, 3.243, -0.04761, 3.243, 0.5, 0.2433, 0.5, -2.5, -0.04761, -2.5, 0.5, 0.5, 0.9524, 3.243, 1.5, 3.243, 0.9524, 0.3992, 0.5, 2.5, -0.04761, 0.3992, -0.04761, 0.5, 0.9524, -1.601, 1.5, 0.5, 1.5, 0.7119, 0.6186, -1.346, -23.5, 0.7119, -23.5, 0.6537, 0.5, 2.712, 24.62, 0.6537, 24.62, 0.5, 0.9524, -1.601, 1.5, -1.601, 0.9524, 0.3992, 0.5, 2.5, -0.04761, 2.5, 0.5, 0.3992, 0.9524, -1.555, -23.5, -1.555, 0.9524, 0.4454, 0.5, 2.399, 24.95, 2.399, 0.5, 0.5387, 0.9524, 6.119, -23.5, 0.5387, -23.5, 0.119, 0.5, -5.461, 24.95, 0.119, 24.95, 0.3992, 0.5, -1.555, 24.95, -1.555, 0.5, 0.4454, 0.9524, 2.399, -23.5, 2.399, 0.9524, 2.313, -5.48, -0.6545, -3.241, -0.6545, -5.48, -0.6545, -3.241, 2.313, -5.48, 0.843, -3.241, 0.843, -3.241, 2.313, -5.48, 2.313, -3.241, 0.2433, 0.5, 2.028, -0.04761, 0.2433, -0.04761, 0.02849, 0.9524, -1.757, 1.5, 0.02849, 1.5, 2.313, 4.807, -4.685, 7.258, -4.685, 4.807, -4.685, 7.258, 2.313, 4.807, 2.313, 7.258, 0.3992, 0.5, -1.555, -0.04761, -1.555, 0.5, 0.4454, 0.9524, 2.399, 1.5, 2.399, 0.9524, -1.125, -5.48, -4.685, -3.241, -4.685, -5.48, -4.685, -3.241, -1.125, -5.48, -2.901, -3.241, -2.901, -3.241, -1.125, -5.48, -1.125, -3.241, 0.3992, 0.9524, -1.555, 1.5, -1.555, 0.9524, 0.4454, 0.5, 2.399, -0.04761, 2.399, 0.5, -12.07, -0.8257, -18.53, -8.921, -12.07, -8.921, 0.02849, 0.9524, -1.757, 1.5, -1.757, 0.9524, 0.2433, 0.5, 2.028, -0.04761, 2.028, 0.5, -9.485, -0.8257, -12.07, 1.413, -12.07, -0.8257, -12.07, 1.413, -9.485, -0.8257, -9.485, 1.413, 0.7394, 0.6186, -1.046, 1.5, -1.046, 0.6186, 0.9543, 0.5, 2.739, -0.3814, 2.739, 0.5, -4.685, 7.258, -9.485, 9.892, -9.485, 1.413, -9.485, 9.892, -4.685, 7.258, -4.685, 9.892, 0.7394, 0.5, -1.046, -0.3814, -1.046, 0.5, 0.9543, 0.6186, 2.739, 1.5, 2.739, 0.6186, 14.94, 2.133, 12.25, 4.352, 12.25, 2.133, 12.25, 4.352, 14.94, 2.133, 14.94, 2.686, 7.981, 4.352, 2.313, 9.892, 2.313, 7.258, 7.981, -2.558, 2.313, -3.241, 2.313, -5.48, 2.313, -3.241, 7.981, -2.558, 7.981, -1.245, 19.1, -8.921, 7.981, -2.558, 2.313, -8.921, 7.981, -2.558, 19.1, -8.921, 12.25, -2.558, 14.94, -0.9897, 12.25, -0.4502, 12.25, -2.558, 12.25, -0.4502, 14.94, -0.9897, 14.94, -0.4502, 7.981, 4.352, 11.41, 9.892, 2.313, 9.892, 11.41, 9.892, 7.981, 4.352, 12.25, 4.352, 11.41, 9.892, 12.25, 4.352, 19.1, 9.892, 14.94, 2.686, 19.1, 9.892, 12.25, 4.352, 19.1, 9.892, 14.94, 2.686, 19.1, 2.686, 7.981, 2.988, 2.313, 7.258, 2.313, 4.807, 2.313, 7.258, 7.981, 2.988, 7.981, 4.352, 7.981, -1.245, 2.313, 4.807, 2.313, -3.241, 2.313, 4.807, 7.981, -1.245, 7.981, 2.988, 7.981, -2.558, 2.313, -5.48, 2.313, -8.921, 0.5, 0.7296, -0.3285, 0.5446, -0.3285, 0.7296, 11.41, 7.754, 14.94, 9.892, 9.27, 9.892, 14.94, 9.892, 11.41, 7.754, 14.94, 7.754, 0.795, 0.605, -1.917, -1.35, 0.795, 0.42, 0.5, 0.5, -2.81, -1.205, -2.81, 0.5, 0.1898, 0.795, 3.5, 2.5, 0.1898, -0.7773, 0.1898, 0.2227, 3.5, 3.5, 1.567, 0.2227, 0.5665, 0.2227, 2.5, 3.5, 1.672, 0.2227, 0.6715, 0.2227, 1.5, 3.5, 1.5, 0.2227, 0.6715, 0.605, -0.4335, 0.42, 0.6715, 0.42, 0.5665, 0.42, 1.672, 0.605, 0.5665, 0.605, 0.5, 0.5, -6.261, -0.3814, -6.261, 0.5, 0.7394, 0.6186, 7.5, 1.5, 7.5, 0.6186, 0.119, 0.5, -5.461, -0.04761, 0.119, -0.04761, 0.5387, 0.9524, 6.119, 1.5, 0.5387, 1.5, 0.7394, 0.6186, 7.5, 1.5, 0.7394, 1.5, 0.5, 0.5, -6.261, -0.3814, 0.5, -0.3814, 0.5, 0.5, -6.261, 24.62, 0.5, 24.62, 0.6537, 0.6186, 2.712, -23.5, 0.6537, -23.5, 0.7119, 0.5, -1.346, 24.62, 0.7119, 24.62, 0.5, 0.6186, -6.261, 0.6186, 0.5, -23.5, -12.07, 9.892, -18.53, 9.892, -12.07, 1.413, -12.07, -0.8257, -18.53, 9.892, -18.53, -8.921, -18.53, 9.892, -12.07, -0.8257, -12.07, 1.413, -4.685, 7.258, -9.485, 1.413, -4.685, 4.807, -4.685, -3.241, -9.485, 1.413, -9.485, -0.8257, -9.485, 1.413, -4.685, -3.241, -4.685, 4.807, -4.685, -3.241, -9.485, -0.8257, -4.685, -5.48, -4.685, -8.921, -9.485, -0.8257, -9.485, -8.921, -9.485, -0.8257, -4.685, -8.921, -4.685, -5.48, 0.9543, 0.6186, -5.5, 0.6186, -5.5, -23.5, 0.5, 0.5, -8.046, 24.62, -14.5, 0.5, 0.9543, 0.6186, 9.5, -23.5, 2.739, 0.6186, 0.9543, 0.6186, -5.5, -23.5, -5.5, 0.6186, 0.9543, 0.6186, 9.5, -23.5, -5.5, -23.5, 0.5, 0.5, -8.046, 24.62, -6.261, 24.62, 0.2433, 0.5, -2.5, 24.95, -2.5, 0.5, 0.5, 0.9524, 3.243, -23.5, 3.243, 0.9524, 4.464, -24.37, -13.58, -15.49, -13.58, -24.37, -13.58, -15.49, 4.464, -24.37, 4.464, -15.49, 0.2433, 0.9524, -2.5, -23.5, -2.5, 0.9524, 0.5, 0.5, 3.243, 24.95, 3.243, 0.5, 0.02849, 0.5, -1.757, 24.95, -1.757, 0.5, 0.2433, 0.9524, 2.028, -23.5, 2.028, 0.9524, 4.464, -15.49, -13.58, -9.72, -13.58, -15.49, -13.58, -9.72, 4.464, -15.49, 4.464, -9.72, 0.02849, 0.9524, -1.757, -23.5, -1.757, 0.9524, 0.2433, 0.5, 2.028, 24.95, 2.028, 0.5, 0.5, 0.9524, -1.601, -23.5, -1.601, 0.9524, 0.3992, 0.5, 2.5, 24.95, 2.5, 0.5, 4.464, 17.35, -13.58, 24.14, -13.58, 17.35, -13.58, 24.14, 4.464, 17.35, 4.464, 24.14, 0.5, 0.5, -1.601, 24.95, -1.601, 0.5, 0.3992, 0.9524, 2.5, -23.5, 2.5, 0.9524, 0.4454, 0.9524, -5.972, -23.5, -5.972, 0.9524, 0.02849, 0.5, 6.445, 24.95, 6.445, 0.5, 4.464, -9.72, -13.58, 11.03, -13.58, -9.72, -13.58, 11.03, 4.464, -9.72, 4.464, 11.03, 0.4454, 0.5, -5.972, 24.95, -5.972, 0.5, 0.02849, 0.9524, 6.445, -23.5, 6.445, 0.9524, 0.7119, 0.5, -1.346, -0.3814, 0.7119, -0.3814, 0.6537, 0.6186, 2.712, 1.5, 0.6537, 1.5, 0.5, 0.42, -5.629, -0.475, 0.5, -2.5, 0.3709, 0.525, 6.5, 1.42, 3.19, 1.42, 0.3709, 0.42, 0.3709, -0.475, 3.19, 0.42, 0.5387, 0.5, 6.119, -0.04761, 0.5387, -0.04761, 0.119, 0.9524, -5.461, 1.5, 0.119, 1.5, 0.6537, 0.5, 2.712, -0.3814, 0.6537, -0.3814, 0.7119, 0.6186, -1.346, 1.5, 0.7119, 1.5, 0.5, 0.7296, 0.5, -1.5, -0.3285, 0.5446, 0.5665, 0.5446, 2.5, -1.5, -0.8102, -1.5, 0.5, 0.5, -1.433, 2.545, -0.3285, 2.545, 0.3709, 0.6496, 1.043, -0.5, -2.362, -0.5, 0.6376, 0.5, 1.666, 1.65, 3.371, 1.65, 0.6659, 0.6496, -0.3624, -0.5, -0.3624, 0.6496, 0.7544, 0.7296, 0.3137, 0.5516, 0.3137, 0.7296, 12.25, -2.558, 7.981, -1.245, 7.981, -2.558, 7.981, -1.245, 12.25, -2.558, 10.75, -1.245, 12.25, -0.4502, 10.75, 2.988, 10.75, -1.245, 10.75, 2.988, 12.25, -0.4502, 12.25, 2.133, 12.25, 2.133, 11.41, 4.352, 10.75, 2.988, 11.41, 4.352, 12.25, 2.133, 12.25, 4.352, 0.2537, 0.4616, -1.427, 0.6496, -1.427, -0.5, 0.5734, 0.6496, 2.254, 0.4616, 2.254, 0.6496, 0.08276, 0.5, -1.686, 1.462, -1.686, 0.5, 9.27, 4.352, 7.981, 4.352, 7.981, 2.988, 0.8235, 0.7296, -5.5, -1.5, -5.5, 6.0, 0.5, 0.5, 6.824, 2.73, 6.824, 0.5, 0.2227, 0.605, -2.246, -2.5, -2.246, -0.2704, 0.7544, 0.5, 3.223, 3.605, 3.223, 3.42, 0.2227, 0.42, 3.5, -2.5, -2.246, -2.5, 0.5, 0.5, -2.777, 3.42, 0.5, 3.42, 0.5, 0.0, -2.777, -4.395, -5.246, -5.27, 0.5, 0.0, -8.176, -5.27, -14.5, 0.0, 0.8235, 0.7296, 9.5, 6.0, 3.754, 0.7296, 0.3709, 0.525, 0.3709, -1.5, 6.5, -1.5, 0.3709, 0.5, 0.3709, 2.525, -6.881, 0.5, 0.119, 0.5, 7.371, 2.525, 5.666, 2.525, 0.5, 0.0, -2.81, -4.395, 0.5, -4.395, 0.5, 0.0, -7.334, -4.395, -2.81, -4.395, 0.6659, 0.605, 8.5, 5.0, -21.5, 5.0, 0.5, 0.0, 0.5, -7.5, 5.654, -7.5, 0.6659, 0.525, -10.46, -1.5, -4.881, -1.5, 0.5387, 0.5, 11.67, 2.525, -10.5, 8.0, 0.5, 0.0, 22.67, -5.475, 22.67, -4.395, 0.5, 0.0, 7.712, -7.5, 11.54, -7.5, 0.5, 0.0, 5.654, -7.5, 7.712, -7.5, 0.5665, 0.5446, -0.8102, -1.5, -0.8102, 0.7296, 0.7544, 0.7296, 0.3137, -1.5, 0.3137, 0.5516, 0.3137, 0.5, 0.7544, 2.73, 0.7544, 0.5])
me_test_map2.materials.append(mat_wall)
me_test_map2.materials.append(mat_floor)
me_test_map2.materials.append(mat_material_001)
me_test_map2.use_remesh_preserve_volume = False
me_test_map2.use_remesh_preserve_attributes = False
me_test_map2.use_mirror_vertex_groups = False
me_test_map2.update()

# ---- objects
ob_navmesh_navmesh = bpy.data.objects.new('navmesh-navmesh', me_test_map2_001)
ob_lamp_012 = bpy.data.objects.new('Lamp.012', light_lamp_012)
ob_lamp_011 = bpy.data.objects.new('Lamp.011', light_lamp_011)
ob_lamp_009 = bpy.data.objects.new('Lamp.009', light_lamp_009)
ob_lamp_005 = bpy.data.objects.new('Lamp.005', light_lamp_005)
ob_lamp_004 = bpy.data.objects.new('Lamp.004', light_lamp_004)
ob_lamp_001 = bpy.data.objects.new('Lamp.001', light_lamp_001)
ob_map_col = bpy.data.objects.new('map-col', me_test_map2)
ob_lamp = bpy.data.objects.new('Lamp', light_lamp)
ob_camera_noimp = bpy.data.objects.new('Camera-noimp', cam_camera)

# ---- transforms, parenting, visibility, modifiers, constraints
ob_navmesh_navmesh.location = (0.0, 0.0, -0.3354)
ob_navmesh_navmesh.hide_viewport = True
ob_navmesh_navmesh.show_wire = True
ob_navmesh_navmesh.lineart.crease_threshold = 0.0
ob_lamp_012.location = (46.22, 28.32, 10.18)
ob_lamp_012.rotation_euler = (0.6503, 0.05522, 1.866)
ob_lamp_012.lock_rotations_4d = False
ob_lamp_012.empty_display_type = 'ARROWS'
ob_lamp_012.color = (0.0, 0.0, 0.0, 0.0)
ob_lamp_012.lineart.crease_threshold = 0.0
ob_lamp_011.location = (56.35, 5.072, 11.59)
ob_lamp_011.rotation_euler = (0.6503, 0.05522, 1.866)
ob_lamp_011.lock_rotations_4d = False
ob_lamp_011.empty_display_type = 'ARROWS'
ob_lamp_011.color = (0.0, 0.0, 0.0, 0.0)
ob_lamp_011.lineart.crease_threshold = 0.0
ob_lamp_009.location = (56.35, 23.83, 3.478)
ob_lamp_009.rotation_euler = (0.6503, 0.05522, 1.866)
ob_lamp_009.lock_rotations_4d = False
ob_lamp_009.empty_display_type = 'ARROWS'
ob_lamp_009.color = (0.0, 0.0, 0.0, 0.0)
ob_lamp_009.lineart.crease_threshold = 0.0
ob_lamp_005.location = (35.59, 23.83, 5.904)
ob_lamp_005.rotation_euler = (0.6503, 0.05522, 1.866)
ob_lamp_005.lock_rotations_4d = False
ob_lamp_005.empty_display_type = 'ARROWS'
ob_lamp_005.color = (0.0, 0.0, 0.0, 0.0)
ob_lamp_005.lineart.crease_threshold = 0.0
ob_lamp_004.location = (36.24, 5.072, 5.904)
ob_lamp_004.rotation_euler = (0.6503, 0.05522, 1.866)
ob_lamp_004.lock_rotations_4d = False
ob_lamp_004.empty_display_type = 'ARROWS'
ob_lamp_004.color = (0.0, 0.0, 0.0, 0.0)
ob_lamp_004.lineart.crease_threshold = 0.0
ob_lamp_001.location = (6.357, 23.83, 5.54)
ob_lamp_001.rotation_euler = (0.6503, 0.05522, 1.866)
ob_lamp_001.lock_rotations_4d = False
ob_lamp_001.empty_display_type = 'ARROWS'
ob_lamp_001.color = (0.0, 0.0, 0.0, 0.0)
ob_lamp_001.lineart.crease_threshold = 0.0
ob_map_col.location = (0.0, 0.0, 0.0)
ob_map_col.lineart.crease_threshold = 0.0
ob_lamp.location = (6.357, 5.072, 5.54)
ob_lamp.rotation_euler = (0.6503, 0.05522, 1.866)
ob_lamp.lock_rotations_4d = False
ob_lamp.empty_display_type = 'ARROWS'
ob_lamp.color = (0.0, 0.0, 0.0, 0.0)
ob_lamp.lineart.crease_threshold = 0.0
ob_camera_noimp.location = (10.36, 9.243, 4.96)
ob_camera_noimp.rotation_euler = (1.501, -0.07805, -1.295)
ob_camera_noimp.lock_rotations_4d = False
ob_camera_noimp.empty_display_type = 'ARROWS'
ob_camera_noimp.color = (0.0, 0.0, 0.0, 0.0)
ob_camera_noimp.display_type = 'WIRE'
ob_camera_noimp.lineart.crease_threshold = 0.0

# ---- collection membership
col_collection_1.objects.link(ob_navmesh_navmesh)
col_collection_1.objects.link(ob_lamp_012)
col_collection_1.objects.link(ob_lamp_011)
col_collection_1.objects.link(ob_lamp_009)
col_collection_1.objects.link(ob_lamp_005)
col_collection_1.objects.link(ob_lamp_004)
col_collection_1.objects.link(ob_lamp_001)
col_collection_1.objects.link(ob_map_col)
col_collection_1.objects.link(ob_lamp)
col_collection_1.objects.link(ob_camera_noimp)

# ---- scene / render settings (as saved in the file)
scene.camera = ob_camera_noimp
scene.frame_start = 1; scene.frame_end = 250; scene.frame_set(1)
scene.render.engine = 'BLENDER_EEVEE_NEXT'
scene.render.resolution_percentage = 50
scene.render.dither_intensity = 0.0
scene.cycles.use_denoising = False
scene.cycles.samples = 10
scene.cycles.sampling_pattern = 'TABULATED_SOBOL'
scene.cycles.light_sampling_threshold = 0.0
scene.cycles.use_adaptive_sampling = False
scene.cycles.use_light_tree = False
scene.cycles.blur_glossy = 0.0
scene.cycles.pixel_filter_type = 'GAUSSIAN'
scene.cycles.sample_clamp_indirect = 0.0
scene.view_settings.view_transform = 'Standard'
bpy.context.view_layer.update()

